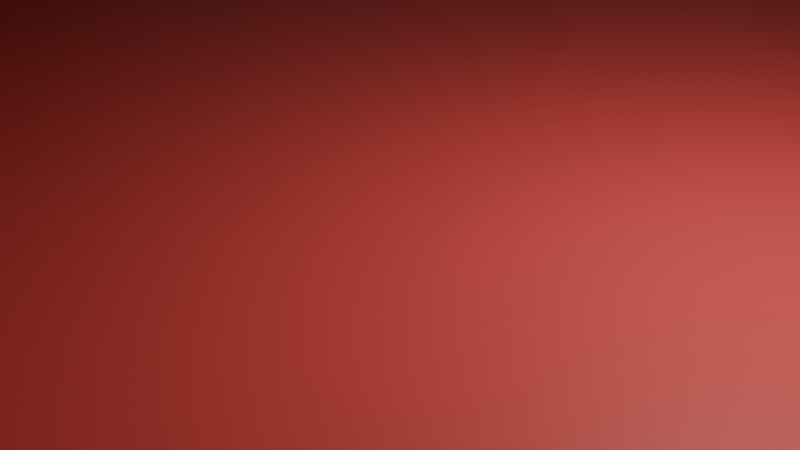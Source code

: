 # Source: House.blend  (saved by Blender 4.4.30; exported with 4.5.12 LTS)
import bpy
from mathutils import Matrix  # noqa: F401  (used for matrix-valued properties, if any)

bpy.ops.wm.read_factory_settings(use_empty=True)
scene = bpy.context.scene
scene.name = 'Scene'

# ---- collections
col_collection = bpy.data.collections.new('Collection'); scene.collection.children.link(col_collection)

# ---- materials (node trees are filled in below, after node groups)
mat_material_006 = bpy.data.materials.new('Material.006')
mat_material_007 = bpy.data.materials.new('Material.007')
mat_material_008 = bpy.data.materials.new('Material.008')
mat_material_002 = bpy.data.materials.new('Material.002')
mat_material_003 = bpy.data.materials.new('Material.003')
mat_material_001 = bpy.data.materials.new('Material.001')
mat_material_004 = bpy.data.materials.new('Material.004')

# ---- material node trees
mat_material_006.use_nodes = True; mat_material_006.node_tree.nodes.clear()
_N = mat_material_006.node_tree.nodes; _L = mat_material_006.node_tree.links
n0 = _N.new('ShaderNodeBsdfPrincipled'); n0.name = 'Principled BSDF'; n0.location = (10, 300)
n0.inputs[0].default_value = (0.8002, 0.08742, 0.08043, 1.0)
n1 = _N.new('ShaderNodeOutputMaterial'); n1.name = 'Material Output'; n1.location = (300, 300)
_L.new(n0.outputs[0], n1.inputs[0])
n1.is_active_output = True
mat_material_007.use_nodes = True; mat_material_007.node_tree.nodes.clear()
_N = mat_material_007.node_tree.nodes; _L = mat_material_007.node_tree.links
n0 = _N.new('ShaderNodeBsdfPrincipled'); n0.name = 'Principled BSDF'; n0.location = (10, 300)
n0.inputs[0].default_value = (0.09556, 0.09556, 0.09556, 1.0)
n1 = _N.new('ShaderNodeOutputMaterial'); n1.name = 'Material Output'; n1.location = (300, 300)
_L.new(n0.outputs[0], n1.inputs[0])
n1.is_active_output = True
mat_material_008.use_nodes = True; mat_material_008.node_tree.nodes.clear()
_N = mat_material_008.node_tree.nodes; _L = mat_material_008.node_tree.links
n0 = _N.new('ShaderNodeBsdfPrincipled'); n0.name = 'Principled BSDF'; n0.location = (10, 300)
n0.inputs[0].default_value = (0.2849, 0.05246, 0.03279, 1.0)
n1 = _N.new('ShaderNodeOutputMaterial'); n1.name = 'Material Output'; n1.location = (300, 300)
_L.new(n0.outputs[0], n1.inputs[0])
n1.is_active_output = True
mat_material_002.use_nodes = True; mat_material_002.node_tree.nodes.clear()
_N = mat_material_002.node_tree.nodes; _L = mat_material_002.node_tree.links
n0 = _N.new('ShaderNodeBsdfPrincipled'); n0.name = 'Principled BSDF'; n0.location = (10, 300)
n0.inputs[0].default_value = (0.08222, 0.03071, 0.02591, 1.0)
n1 = _N.new('ShaderNodeOutputMaterial'); n1.name = 'Material Output'; n1.location = (300, 300)
_L.new(n0.outputs[0], n1.inputs[0])
n1.is_active_output = True
mat_material_003.use_nodes = True; mat_material_003.node_tree.nodes.clear()
_N = mat_material_003.node_tree.nodes; _L = mat_material_003.node_tree.links
n0 = _N.new('ShaderNodeBsdfPrincipled'); n0.name = 'Principled BSDF'; n0.location = (10, 300)
n0.inputs[0].default_value = (0.01863, 0.3264, 0.8006, 1.0)
n1 = _N.new('ShaderNodeOutputMaterial'); n1.name = 'Material Output'; n1.location = (300, 300)
_L.new(n0.outputs[0], n1.inputs[0])
n1.is_active_output = True
mat_material_001.use_nodes = True; mat_material_001.node_tree.nodes.clear()
_N = mat_material_001.node_tree.nodes; _L = mat_material_001.node_tree.links
n0 = _N.new('ShaderNodeBsdfPrincipled'); n0.name = 'Principled BSDF'; n0.location = (10, 300)
n0.inputs[0].default_value = (0.1157, 0.03991, 0.03534, 1.0)
n1 = _N.new('ShaderNodeOutputMaterial'); n1.name = 'Material Output'; n1.location = (300, 300)
_L.new(n0.outputs[0], n1.inputs[0])
n1.is_active_output = True
mat_material_004.use_nodes = True; mat_material_004.node_tree.nodes.clear()
_N = mat_material_004.node_tree.nodes; _L = mat_material_004.node_tree.links
n0 = _N.new('ShaderNodeBsdfPrincipled'); n0.name = 'Principled BSDF'; n0.location = (10, 300)
n0.inputs[0].default_value = (0.2556, 0.2556, 0.2556, 1.0)
n1 = _N.new('ShaderNodeOutputMaterial'); n1.name = 'Material Output'; n1.location = (300, 300)
_L.new(n0.outputs[0], n1.inputs[0])
n1.is_active_output = True

# ---- world
world_world = bpy.data.worlds.new('World'); scene.world = world_world
world_world.use_nodes = True; world_world.node_tree.nodes.clear()
_N = world_world.node_tree.nodes; _L = world_world.node_tree.links
n0 = _N.new('ShaderNodeOutputWorld'); n0.name = 'World Output'; n0.location = (300, 300)
n1 = _N.new('ShaderNodeBackground'); n1.name = 'Background'; n1.location = (10, 300)
n1.inputs[0].default_value = (0.05088, 0.05088, 0.05088, 1.0)
_L.new(n1.outputs[0], n0.inputs[0])
n0.is_active_output = True
world_world.color = (0.05088, 0.05088, 0.05088)
world_world.sun_shadow_jitter_overblur = 0.0

# ---- cameras
cam_camera = bpy.data.cameras.new('Camera')
cam_camera.clip_end = 100.0
cam_camera.ortho_scale = 7.314

# ---- lights
light_light = bpy.data.lights.new('Light', 'POINT')
light_light.energy = 1000.0
light_light.shadow_soft_size = 0.1

# ---- meshes
me_cube_002 = bpy.data.meshes.new('Cube.002')
me_cube_002.from_pydata([(1.0, 1.0, 1.0), (1.0, 1.048, -1.0), (0.6235, 0.2088, 0.9842), (1.0, -1.0, 1.0), (0.6235, 0.2088, -0.24), (0.07975, 0.1711, 0.377), (1.0, -1.107, -1.0), (0.07975, 0.1711, -0.4809), (-1.0, 1.0, 1.0), (0.2486, 0.2088, 0.9842), (-1.0, 1.048, -2.797), (0.2486, 0.2088, -0.24), (-1.0, -1.0, 1.0), (-0.798, 0.1711, 0.377), (-1.0, -1.107, -2.797), (-0.798, 0.1711, -0.4809), (1.0, 1.0, -0.6284), (-1.0, -1.0, -0.6284), (1.0, -1.0, -0.6284), (-1.0, 1.0, -0.6284), (-2.381, 1.048, -1.0), (-2.381, -1.107, -1.0), (-2.381, 1.0, -0.6284), (-2.381, -1.0, -0.6284), (-2.219, 1.0, -0.6284), (-2.219, -1.0, -0.6284), (-2.381, -1.0, 1.002), (-2.381, 1.0, 1.002), (-2.219, -1.0, 1.002), (-2.219, 1.0, 1.002), (0.07975, 1.0, 0.377), (-0.798, 1.0, 0.377), (-0.798, 1.0, -0.4809), (0.07975, 1.0, -0.4809), (0.2486, 1.0, 0.4913), (0.6235, 1.0, 0.9842), (0.2486, 1.0, 0.9842), (0.2486, 1.0, -0.24), (0.6235, 1.0, -0.24), (-2.381, 1.048, -0.8508), (-1.0, 1.0, -2.603), (1.0, 1.048, -0.8417), (-2.381, -1.107, -0.8508), (1.0, -1.107, -0.8353), (1.0, 1.368, -1.0), (-1.0, 1.368, -2.797), (-2.381, 1.368, -1.0), (-2.381, 1.368, -0.8508), (-1.0, 1.368, -2.603), (1.0, 1.368, -0.8417), (1.0, -1.252, -1.0), (-1.0, -1.252, -2.797), (-2.381, -1.252, -1.0), (-2.381, -1.252, -0.8508), (1.233, 1.048, -0.8023), (1.233, -1.107, -0.8023), (1.233, 1.048, -0.6439), (1.233, -1.107, -0.6376), (1.233, 1.368, -0.8023), (1.233, 1.368, -0.6439), (1.233, -1.252, -0.8023), (1.233, -1.252, -0.6376), (-2.381, 1.048, -1.0), (-2.381, -1.107, -1.0), (-2.381, 1.048, -0.8508), (-2.381, 1.368, -1.0), (-2.381, -1.107, -0.8508), (-2.381, -1.252, -1.0), (-2.381, 1.368, -0.8508), (-2.381, -1.252, -0.8508), (-2.639, 1.041, -0.6574), (-2.639, -1.114, -0.6574), (-2.639, 1.041, -0.5082), (-2.639, 1.361, -0.6574), (-2.639, -1.114, -0.5082), (-2.639, -1.259, -0.6574), (-2.639, 1.361, -0.5082), (-2.639, -1.259, -0.5082)], [], [(0, 8, 12, 3), (17, 12, 8, 19), (10, 1, 6, 14), (16, 0, 3, 18), (34, 30, 31, 8, 0, 16, 19, 32, 33, 37, 38, 35, 36), (30, 34, 37, 33), (19, 8, 31, 32), (41, 43, 57, 56), (47, 46, 65, 68), (10, 14, 21, 20), (17, 19, 24, 25), (24, 19, 40, 39, 22), (28, 29, 27, 26), (24, 22, 27, 29), (22, 23, 26, 27), (25, 24, 29, 28), (33, 7, 5, 30), (31, 13, 15, 32), (5, 13, 31, 30), (32, 15, 7, 33), (4, 2, 35, 38), (36, 9, 11, 37, 34), (2, 9, 36, 35), (37, 11, 4, 38), (10, 20, 46, 45), (41, 40, 19, 16), (39, 42, 23, 22), (45, 48, 49, 44), (21, 52, 67, 63), (43, 41, 16, 18), (47, 48, 45, 46), (1, 10, 45, 44), (40, 41, 49, 48), (39, 40, 48, 47), (53, 42, 66, 69), (14, 6, 50, 51), (21, 14, 51, 52), (44, 49, 59, 58), (56, 54, 58, 59), (54, 56, 57, 55), (55, 57, 61, 60), (6, 1, 54, 55), (1, 44, 58, 54), (50, 6, 55, 60), (49, 41, 56, 59), (66, 64, 72, 74), (68, 65, 73, 76), (39, 47, 68, 64), (46, 20, 62, 65), (42, 39, 64, 66), (52, 53, 69, 67), (20, 21, 63, 62), (71, 74, 72, 70), (74, 71, 75, 77), (70, 72, 76, 73), (65, 62, 70, 73), (62, 63, 71, 70), (64, 68, 76, 72), (63, 67, 75, 71)])
me_cube_002.polygons.foreach_set('material_index', [0, 0, 1, 0, 0, 0, 0, 0, 0, 1, 0, 0, 0, 0, 0, 0, 0, 0, 0, 0, 0, 0, 0, 0, 2, 0, 0, 2, 0, 0, 2, 2, 0, 0, 0, 2, 2, 2, 2, 2, 2, 2, 2, 2, 0, 0, 2, 0, 0, 0, 0, 0, 2, 2, 2, 2, 2, 0, 2])
_uv = me_cube_002.uv_layers.new(name='UVMap')
_uv.uv.foreach_set('vector', [0.625, 0.5, 0.875, 0.5, 0.875, 0.75, 0.625, 0.75, 0.4214, 0.0, 0.625, 0.0, 0.625, 0.25, 0.4214, 0.25, 0.125, 0.5, 0.375, 0.5, 0.375, 0.75, 0.125, 0.75, 0.4214, 0.5, 0.625, 0.5, 0.625, 0.75, 0.4214, 0.75, 0.5614, 0.4061, 0.5471, 0.385, 0.5471, 0.2753, 0.625, 0.25, 0.625, 0.5, 0.4214, 0.5, 0.4214, 0.25, 0.4399, 0.2753, 0.4399, 0.385, 0.47, 0.4061, 0.47, 0.4529, 0.623, 0.4529, 0.623, 0.4061, 0.5471, 0.385, 0.5614, 0.4061, 0.47, 0.4061, 0.4399, 0.385, 0.4214, 0.25, 0.625, 0.25, 0.5471, 0.2753, 0.4399, 0.2753, 0.3948, 0.5, 0.3956, 0.75, 0.3956, 0.75, 0.3948, 0.5, 0.3936, 0.25, 0.375, 0.25, 0.375, 0.25, 0.3936, 0.25, 0.125, 0.5, 0.125, 0.75, 0.125, 0.75, 0.125, 0.5, 0.4214, 0.0, 0.4214, 0.25, 0.4214, 0.25, 0.4214, 0.0, 0.4214, 0.25, 0.4214, 0.25, 0.3792, 0.25, 0.3936, 0.25, 0.4214, 0.25, 0.4214, 0.0, 0.4214, 0.25, 0.4214, 0.25, 0.4214, 0.0, 0.4214, 0.25, 0.4214, 0.25, 0.4214, 0.25, 0.4214, 0.25, 0.4214, 0.25, 0.4214, 0.0, 0.4214, 0.0, 0.4214, 0.25, 0.4214, 0.0, 0.4214, 0.25, 0.4214, 0.25, 0.4214, 0.0, 0.625, 0.01268, 0.625, 0.25, 0.375, 0.25, 0.375, 0.01268, 0.375, 0.7373, 0.375, 0.5, 0.625, 0.5, 0.625, 0.7373, 0.125, 0.5, 0.375, 0.5, 0.375, 0.7373, 0.125, 0.7373, 0.625, 0.7373, 0.625, 0.5, 0.875, 0.5, 0.875, 0.7373, 0.625, 0.25, 0.375, 0.25, 0.375, 0.02348, 0.625, 0.02348, 0.375, 0.7265, 0.375, 0.5, 0.625, 0.5, 0.625, 0.7265, 0.4756, 0.7265, 0.125, 0.5, 0.375, 0.5, 0.375, 0.7265, 0.125, 0.7265, 0.625, 0.7265, 0.625, 0.5, 0.875, 0.5, 0.875, 0.7265, 0.125, 0.5, 0.125, 0.5, 0.125, 0.5, 0.125, 0.5, 0.3948, 0.5, 0.3792, 0.25, 0.4214, 0.25, 0.4214, 0.5, 0.3936, 0.25, 0.3936, 0.0, 0.4214, 0.0, 0.4214, 0.25, 0.375, 0.25, 0.3792, 0.25, 0.3948, 0.5, 0.375, 0.5, 0.125, 0.75, 0.125, 0.75, 0.125, 0.75, 0.125, 0.75, 0.3956, 0.75, 0.3948, 0.5, 0.4214, 0.5, 0.4214, 0.75, 0.3936, 0.25, 0.3792, 0.25, 0.375, 0.25, 0.375, 0.25, 0.375, 0.5, 0.125, 0.5, 0.125, 0.5, 0.375, 0.5, 0.3792, 0.25, 0.3948, 0.5, 0.3948, 0.5, 0.3792, 0.25, 0.3936, 0.25, 0.3792, 0.25, 0.3792, 0.25, 0.3936, 0.25, 0.3936, 1.0, 0.3936, 1.0, 0.3936, 1.0, 0.3936, 1.0, 0.125, 0.75, 0.375, 0.75, 0.375, 0.75, 0.125, 0.75, 0.125, 0.75, 0.125, 0.75, 0.125, 0.75, 0.125, 0.75, 0.375, 0.5, 0.3948, 0.5, 0.3948, 0.5, 0.375, 0.5, 0.3948, 0.5, 0.375, 0.5, 0.375, 0.5, 0.3948, 0.5, 0.375, 0.5, 0.3948, 0.5, 0.3956, 0.75, 0.375, 0.75, 0.375, 0.75, 0.3956, 0.75, 0.3956, 0.75, 0.375, 0.75, 0.375, 0.75, 0.375, 0.5, 0.375, 0.5, 0.375, 0.75, 0.375, 0.5, 0.375, 0.5, 0.375, 0.5, 0.375, 0.5, 0.375, 0.75, 0.375, 0.75, 0.375, 0.75, 0.375, 0.75, 0.3948, 0.5, 0.3948, 0.5, 0.3948, 0.5, 0.3948, 0.5, 0.3936, 0.0, 0.3936, 0.25, 0.3936, 0.25, 0.3936, 0.0, 0.3936, 0.25, 0.375, 0.25, 0.375, 0.25, 0.3936, 0.25, 0.3936, 0.25, 0.3936, 0.25, 0.3936, 0.25, 0.3936, 0.25, 0.125, 0.5, 0.125, 0.5, 0.125, 0.5, 0.125, 0.5, 0.3936, 0.0, 0.3936, 0.25, 0.3936, 0.25, 0.3936, 0.0, 0.375, 1.0, 0.3936, 1.0, 0.3936, 1.0, 0.375, 1.0, 0.125, 0.5, 0.125, 0.75, 0.125, 0.75, 0.125, 0.5, 0.375, 0.0, 0.3936, 0.0, 0.3936, 0.25, 0.375, 0.25, 0.3936, 0.0, 0.375, 0.0, 0.375, 0.0, 0.3936, 0.0, 0.375, 0.25, 0.3936, 0.25, 0.3936, 0.25, 0.375, 0.25, 0.125, 0.5, 0.125, 0.5, 0.125, 0.5, 0.125, 0.5, 0.125, 0.5, 0.125, 0.75, 0.125, 0.75, 0.125, 0.5, 0.3936, 0.25, 0.3936, 0.25, 0.3936, 0.25, 0.3936, 0.25, 0.125, 0.75, 0.125, 0.75, 0.125, 0.75, 0.125, 0.75])
me_cube_002.materials.append(mat_material_006)
me_cube_002.materials.append(mat_material_007)
me_cube_002.materials.append(mat_material_008)
me_cube_002.use_mirror_vertex_groups = False
me_cube_002.update()
me_cube_003 = bpy.data.meshes.new('Cube.003')
me_cube_003.from_pydata([(-1.0, -1.0, -1.0), (-1.0, -1.0, 1.0), (-1.0, 1.0, -1.0), (1.0, -1.0, -1.0), (1.0, -1.0, 1.0), (1.0, 1.0, -1.0)], [], [(3, 4, 1, 0), (2, 5, 3, 0)])
_uv = me_cube_003.uv_layers.new(name='UVMap')
_uv.uv.foreach_set('vector', [0.375, 0.75, 0.625, 0.75, 0.625, 1.0, 0.375, 1.0, 0.125, 0.5, 0.375, 0.5, 0.375, 0.75, 0.125, 0.75])
me_cube_003.materials.append(mat_material_002)
me_cube_003.update()
me_cube_004 = bpy.data.meshes.new('Cube.004')
me_cube_004.from_pydata([(-1.0, -1.0, -1.0), (-1.0, -1.0, 1.0), (1.0, -1.0, -1.0), (1.0, -1.0, 1.0)], [], [(2, 3, 1, 0)])
_uv = me_cube_004.uv_layers.new(name='UVMap')
_uv.uv.foreach_set('vector', [0.375, 0.75, 0.625, 0.75, 0.625, 1.0, 0.375, 1.0])
me_cube_004.materials.append(mat_material_003)
me_cube_004.update()
me_cube_005 = bpy.data.meshes.new('Cube.005')
me_cube_005.from_pydata([(-1.0, -1.0, -1.0), (-1.0, -1.0, 1.0), (1.0, -1.0, -1.0), (1.0, -1.0, 1.0)], [], [(2, 3, 1, 0)])
_uv = me_cube_005.uv_layers.new(name='UVMap')
_uv.uv.foreach_set('vector', [0.375, 0.75, 0.625, 0.75, 0.625, 1.0, 0.375, 1.0])
me_cube_005.materials.append(mat_material_002)
me_cube_005.update()
me_cube_006 = bpy.data.meshes.new('Cube.006')
me_cube_006.from_pydata([(-1.0, -1.0, -1.0), (-1.0, -1.0, 1.0), (-1.0, 1.0, -1.0), (-1.0, 1.0, 1.0), (1.0, -1.0, -1.0), (1.0, -1.0, 1.0), (1.0, 1.0, -1.0), (1.0, 1.0, 1.0), (-3.2, -1.0, -1.0), (-3.2, -1.0, 1.0), (-3.2, 1.0, -1.0), (-3.2, 1.0, 1.0), (-1.2, -1.0, -1.0), (-1.2, -1.0, 1.0), (-1.2, 1.0, -1.0), (-1.2, 1.0, 1.0), (-5.4, -1.0, -1.0), (-5.4, -1.0, 1.0), (-5.4, 1.0, -1.0), (-5.4, 1.0, 1.0), (-3.4, -1.0, -1.0), (-3.4, -1.0, 1.0), (-3.4, 1.0, -1.0), (-3.4, 1.0, 1.0), (-7.6, -1.0, -1.0), (-7.6, -1.0, 1.0), (-7.6, 1.0, -1.0), (-7.6, 1.0, 1.0), (-5.6, -1.0, -1.0), (-5.6, -1.0, 1.0), (-5.6, 1.0, -1.0), (-5.6, 1.0, 1.0), (-9.8, -1.0, -1.0), (-9.8, -1.0, 1.0), (-9.8, 1.0, -1.0), (-9.8, 1.0, 1.0), (-7.8, -1.0, -1.0), (-7.8, -1.0, 1.0), (-7.8, 1.0, -1.0), (-7.8, 1.0, 1.0), (-12.0, -1.0, -1.0), (-12.0, -1.0, 1.0), (-12.0, 1.0, -1.0), (-12.0, 1.0, 1.0), (-10.0, -1.0, -1.0), (-10.0, -1.0, 1.0), (-10.0, 1.0, -1.0), (-10.0, 1.0, 1.0), (-14.2, -1.0, -1.0), (-14.2, -1.0, 1.0), (-14.2, 1.0, -1.0), (-14.2, 1.0, 1.0), (-12.2, -1.0, -1.0), (-12.2, -1.0, 1.0), (-12.2, 1.0, -1.0), (-12.2, 1.0, 1.0), (-16.4, -1.0, -1.0), (-16.4, -1.0, 1.0), (-16.4, 1.0, -1.0), (-16.4, 1.0, 1.0), (-14.4, -1.0, -1.0), (-14.4, -1.0, 1.0), (-14.4, 1.0, -1.0), (-14.4, 1.0, 1.0)], [], [(0, 1, 3, 2), (6, 7, 5, 4), (4, 5, 1, 0), (7, 3, 1, 5), (8, 9, 11, 10), (14, 15, 13, 12), (12, 13, 9, 8), (15, 11, 9, 13), (16, 17, 19, 18), (22, 23, 21, 20), (20, 21, 17, 16), (23, 19, 17, 21), (24, 25, 27, 26), (30, 31, 29, 28), (28, 29, 25, 24), (31, 27, 25, 29), (32, 33, 35, 34), (38, 39, 37, 36), (36, 37, 33, 32), (39, 35, 33, 37), (40, 41, 43, 42), (46, 47, 45, 44), (44, 45, 41, 40), (47, 43, 41, 45), (48, 49, 51, 50), (54, 55, 53, 52), (52, 53, 49, 48), (55, 51, 49, 53), (56, 57, 59, 58), (62, 63, 61, 60), (60, 61, 57, 56), (63, 59, 57, 61)])
_uv = me_cube_006.uv_layers.new(name='UVMap')
_uv.uv.foreach_set('vector', [0.375, 0.0, 0.625, 0.0, 0.625, 0.25, 0.375, 0.25, 0.375, 0.5, 0.625, 0.5, 0.625, 0.75, 0.375, 0.75, 0.375, 0.75, 0.625, 0.75, 0.625, 1.0, 0.375, 1.0, 0.625, 0.5, 0.875, 0.5, 0.875, 0.75, 0.625, 0.75, 0.375, 0.0, 0.625, 0.0, 0.625, 0.25, 0.375, 0.25, 0.375, 0.5, 0.625, 0.5, 0.625, 0.75, 0.375, 0.75, 0.375, 0.75, 0.625, 0.75, 0.625, 1.0, 0.375, 1.0, 0.625, 0.5, 0.875, 0.5, 0.875, 0.75, 0.625, 0.75, 0.375, 0.0, 0.625, 0.0, 0.625, 0.25, 0.375, 0.25, 0.375, 0.5, 0.625, 0.5, 0.625, 0.75, 0.375, 0.75, 0.375, 0.75, 0.625, 0.75, 0.625, 1.0, 0.375, 1.0, 0.625, 0.5, 0.875, 0.5, 0.875, 0.75, 0.625, 0.75, 0.375, 0.0, 0.625, 0.0, 0.625, 0.25, 0.375, 0.25, 0.375, 0.5, 0.625, 0.5, 0.625, 0.75, 0.375, 0.75, 0.375, 0.75, 0.625, 0.75, 0.625, 1.0, 0.375, 1.0, 0.625, 0.5, 0.875, 0.5, 0.875, 0.75, 0.625, 0.75, 0.375, 0.0, 0.625, 0.0, 0.625, 0.25, 0.375, 0.25, 0.375, 0.5, 0.625, 0.5, 0.625, 0.75, 0.375, 0.75, 0.375, 0.75, 0.625, 0.75, 0.625, 1.0, 0.375, 1.0, 0.625, 0.5, 0.875, 0.5, 0.875, 0.75, 0.625, 0.75, 0.375, 0.0, 0.625, 0.0, 0.625, 0.25, 0.375, 0.25, 0.375, 0.5, 0.625, 0.5, 0.625, 0.75, 0.375, 0.75, 0.375, 0.75, 0.625, 0.75, 0.625, 1.0, 0.375, 1.0, 0.625, 0.5, 0.875, 0.5, 0.875, 0.75, 0.625, 0.75, 0.375, 0.0, 0.625, 0.0, 0.625, 0.25, 0.375, 0.25, 0.375, 0.5, 0.625, 0.5, 0.625, 0.75, 0.375, 0.75, 0.375, 0.75, 0.625, 0.75, 0.625, 1.0, 0.375, 1.0, 0.625, 0.5, 0.875, 0.5, 0.875, 0.75, 0.625, 0.75, 0.375, 0.0, 0.625, 0.0, 0.625, 0.25, 0.375, 0.25, 0.375, 0.5, 0.625, 0.5, 0.625, 0.75, 0.375, 0.75, 0.375, 0.75, 0.625, 0.75, 0.625, 1.0, 0.375, 1.0, 0.625, 0.5, 0.875, 0.5, 0.875, 0.75, 0.625, 0.75])
me_cube_006.materials.append(mat_material_001)
me_cube_006.update()
me_cube_007 = bpy.data.meshes.new('Cube.007')
me_cube_007.from_pydata([(-0.8669, -0.8669, -1.0), (-0.8669, -1.0, -0.8669), (-1.0, -0.8669, -0.8669), (-0.8669, -1.0, 0.8669), (-0.8669, -0.8669, 1.0), (-1.0, -0.8669, 0.8669), (-0.8669, 0.8669, -1.0), (-1.0, 0.8669, -0.8669), (-0.8669, 1.0, -0.8669), (-0.8669, 0.8669, 1.0), (-1.0, 0.8669, 0.8669), (0.8669, -0.8669, -1.0), (1.0, -0.8669, -0.8669), (0.8669, -1.0, -0.8669), (0.8669, -0.8669, 1.0), (0.8669, -1.0, 0.8669), (1.0, -0.8669, 0.8669), (0.8669, 0.8669, -1.0), (0.8669, 1.0, -0.8669), (1.0, 0.8669, -0.8669), (0.8669, 0.8669, 1.0), (1.0, 0.8669, 0.8669)], [], [(13, 15, 3, 1), (19, 21, 16, 12), (20, 9, 4, 14), (2, 5, 10, 7), (0, 1, 2), (3, 4, 5), (6, 7, 8), (11, 12, 13), (14, 15, 16), (17, 18, 19), (6, 0, 2, 7), (1, 3, 5, 2), (4, 9, 10, 5), (17, 6, 8, 18), (11, 17, 19, 12), (20, 14, 16, 21), (15, 13, 12, 16), (0, 11, 13, 1), (14, 4, 3, 15), (6, 17, 11, 0)])
_uv = me_cube_007.uv_layers.new(name='UVMap')
_uv.uv.foreach_set('vector', [0.3916, 0.7666, 0.6084, 0.7666, 0.6084, 0.9834, 0.3916, 0.9834, 0.3916, 0.5166, 0.6084, 0.5166, 0.6084, 0.7334, 0.3916, 0.7334, 0.6416, 0.5166, 0.8584, 0.5166, 0.8584, 0.7334, 0.6416, 0.7334, 0.3916, 0.01664, 0.6084, 0.01664, 0.6084, 0.2334, 0.3916, 0.2334, 0.1416, 0.7334, 0.1416, 0.75, 0.125, 0.7334, 0.6084, 0.0, 0.625, 0.01664, 0.6084, 0.01664, 0.1416, 0.5166, 0.125, 0.5166, 0.1416, 0.5, 0.3584, 0.7334, 0.375, 0.7334, 0.3584, 0.75, 0.625, 0.7666, 0.6084, 0.7666, 0.6084, 0.75, 0.3584, 0.5166, 0.3584, 0.5, 0.375, 0.5166, 0.1416, 0.5166, 0.1416, 0.7334, 0.125, 0.7334, 0.125, 0.5166, 0.3916, 0.0, 0.6084, 0.0, 0.6084, 0.01664, 0.3916, 0.01664, 0.625, 0.01664, 0.625, 0.2334, 0.6084, 0.2334, 0.6084, 0.01664, 0.3584, 0.5166, 0.1416, 0.5166, 0.1416, 0.5, 0.3584, 0.5, 0.3584, 0.7334, 0.3584, 0.5166, 0.3916, 0.5166, 0.3916, 0.7334, 0.6416, 0.5166, 0.6416, 0.7334, 0.6084, 0.7334, 0.6084, 0.5166, 0.6084, 0.7666, 0.3916, 0.7666, 0.3916, 0.7334, 0.6084, 0.7334, 0.1416, 0.7334, 0.3584, 0.7334, 0.3584, 0.75, 0.1416, 0.75, 0.625, 0.7666, 0.625, 0.9834, 0.6084, 0.9834, 0.6084, 0.7666, 0.1416, 0.5166, 0.3584, 0.5166, 0.3584, 0.7334, 0.1416, 0.7334])
me_cube_007.materials.append(mat_material_004)
me_cube_007.update()
me_cube_012 = bpy.data.meshes.new('Cube.012')
me_cube_012.from_pydata([(-1.0, -1.0, -1.0), (-1.0, -1.0, 1.0), (-1.0, 1.0, -1.0), (-1.0, 1.0, 1.0), (1.0, -1.0, -1.0), (1.0, -1.0, 1.0), (1.0, 1.0, -1.0), (1.0, 1.0, 1.0)], [], [(0, 1, 3, 2), (6, 7, 5, 4), (4, 5, 1, 0), (2, 6, 4, 0), (7, 3, 1, 5)])
_uv = me_cube_012.uv_layers.new(name='UVMap')
_uv.uv.foreach_set('vector', [0.375, 0.0, 0.625, 0.0, 0.625, 0.25, 0.375, 0.25, 0.375, 0.5, 0.625, 0.5, 0.625, 0.75, 0.375, 0.75, 0.375, 0.75, 0.625, 0.75, 0.625, 1.0, 0.375, 1.0, 0.125, 0.5, 0.375, 0.5, 0.375, 0.75, 0.125, 0.75, 0.625, 0.5, 0.875, 0.5, 0.875, 0.75, 0.625, 0.75])
me_cube_012.update()
me_cube_013 = bpy.data.meshes.new('Cube.013')
me_cube_013.from_pydata([(-1.0, -1.0, -1.0), (-1.0, -1.0, 1.0), (-1.0, 1.0, -1.0), (-1.0, 1.0, 1.0), (1.0, -1.0, -1.0), (1.0, -1.0, 1.0), (1.0, 1.0, -1.0), (1.0, 1.0, 1.0)], [], [(0, 1, 3, 2), (6, 7, 5, 4), (4, 5, 1, 0), (2, 6, 4, 0), (7, 3, 1, 5)])
_uv = me_cube_013.uv_layers.new(name='UVMap')
_uv.uv.foreach_set('vector', [0.375, 0.0, 0.625, 0.0, 0.625, 0.25, 0.375, 0.25, 0.375, 0.5, 0.625, 0.5, 0.625, 0.75, 0.375, 0.75, 0.375, 0.75, 0.625, 0.75, 0.625, 1.0, 0.375, 1.0, 0.125, 0.5, 0.375, 0.5, 0.375, 0.75, 0.125, 0.75, 0.625, 0.5, 0.875, 0.5, 0.875, 0.75, 0.625, 0.75])
me_cube_013.update()
me_cube_014 = bpy.data.meshes.new('Cube.014')
me_cube_014.from_pydata([(-0.8669, -0.8669, -1.0), (-0.8669, -1.0, -0.8669), (-1.0, -0.8669, -0.8669), (-0.8669, -1.0, 0.8669), (-0.8669, -0.8669, 1.0), (-1.0, -0.8669, 0.8669), (-0.8669, 0.8669, -1.0), (-1.0, 0.8669, -0.8669), (-0.8669, 1.0, -0.8669), (-0.8669, 0.8669, 1.0), (-1.0, 0.8669, 0.8669), (0.8669, -0.8669, -1.0), (1.0, -0.8669, -0.8669), (0.8669, -1.0, -0.8669), (0.8669, -0.8669, 1.0), (0.8669, -1.0, 0.8669), (1.0, -0.8669, 0.8669), (0.8669, 0.8669, -1.0), (0.8669, 1.0, -0.8669), (1.0, 0.8669, -0.8669), (0.8669, 0.8669, 1.0), (1.0, 0.8669, 0.8669)], [], [(13, 15, 3, 1), (19, 21, 16, 12), (20, 9, 4, 14), (2, 5, 10, 7), (0, 1, 2), (3, 4, 5), (6, 7, 8), (11, 12, 13), (14, 15, 16), (17, 18, 19), (6, 0, 2, 7), (1, 3, 5, 2), (4, 9, 10, 5), (17, 6, 8, 18), (11, 17, 19, 12), (20, 14, 16, 21), (15, 13, 12, 16), (0, 11, 13, 1), (14, 4, 3, 15), (6, 17, 11, 0)])
_uv = me_cube_014.uv_layers.new(name='UVMap')
_uv.uv.foreach_set('vector', [0.3916, 0.7666, 0.6084, 0.7666, 0.6084, 0.9834, 0.3916, 0.9834, 0.3916, 0.5166, 0.6084, 0.5166, 0.6084, 0.7334, 0.3916, 0.7334, 0.6416, 0.5166, 0.8584, 0.5166, 0.8584, 0.7334, 0.6416, 0.7334, 0.3916, 0.01664, 0.6084, 0.01664, 0.6084, 0.2334, 0.3916, 0.2334, 0.1416, 0.7334, 0.1416, 0.75, 0.125, 0.7334, 0.6084, 0.0, 0.625, 0.01664, 0.6084, 0.01664, 0.1416, 0.5166, 0.125, 0.5166, 0.1416, 0.5, 0.3584, 0.7334, 0.375, 0.7334, 0.3584, 0.75, 0.625, 0.7666, 0.6084, 0.7666, 0.6084, 0.75, 0.3584, 0.5166, 0.3584, 0.5, 0.375, 0.5166, 0.1416, 0.5166, 0.1416, 0.7334, 0.125, 0.7334, 0.125, 0.5166, 0.3916, 0.0, 0.6084, 0.0, 0.6084, 0.01664, 0.3916, 0.01664, 0.625, 0.01664, 0.625, 0.2334, 0.6084, 0.2334, 0.6084, 0.01664, 0.3584, 0.5166, 0.1416, 0.5166, 0.1416, 0.5, 0.3584, 0.5, 0.3584, 0.7334, 0.3584, 0.5166, 0.3916, 0.5166, 0.3916, 0.7334, 0.6416, 0.5166, 0.6416, 0.7334, 0.6084, 0.7334, 0.6084, 0.5166, 0.6084, 0.7666, 0.3916, 0.7666, 0.3916, 0.7334, 0.6084, 0.7334, 0.1416, 0.7334, 0.3584, 0.7334, 0.3584, 0.75, 0.1416, 0.75, 0.625, 0.7666, 0.625, 0.9834, 0.6084, 0.9834, 0.6084, 0.7666, 0.1416, 0.5166, 0.3584, 0.5166, 0.3584, 0.7334, 0.1416, 0.7334])
me_cube_014.materials.append(mat_material_004)
me_cube_014.update()

# ---- objects
ob_light = bpy.data.objects.new('Light', light_light)
ob_camera = bpy.data.objects.new('Camera', cam_camera)
ob_cube_001 = bpy.data.objects.new('Cube.001', me_cube_002)
ob_cube_002 = bpy.data.objects.new('Cube.002', me_cube_003)
ob_cube_003 = bpy.data.objects.new('Cube.003', me_cube_004)
ob_cube_004 = bpy.data.objects.new('Cube.004', me_cube_005)
ob_cube_005 = bpy.data.objects.new('Cube.005', me_cube_006)
ob_cube_006 = bpy.data.objects.new('Cube.006', me_cube_007)
ob_cube_007 = bpy.data.objects.new('Cube.007', me_cube_012)
ob_cube_008 = bpy.data.objects.new('Cube.008', me_cube_013)
ob_cube_009 = bpy.data.objects.new('Cube.009', me_cube_014)

# ---- transforms, parenting, visibility, modifiers, constraints
ob_light.location = (4.076, 1.005, 5.904)
ob_light.rotation_euler = (0.6503, 0.05522, 1.866)
ob_light.lock_rotations_4d = False
ob_light.empty_display_type = 'ARROWS'
ob_light.color = (0.0, 0.0, 0.0, 0.0)
ob_light.lineart.crease_threshold = 0.0
ob_camera.location = (7.359, -6.926, 4.958)
ob_camera.rotation_euler = (1.109, 0.0, 0.8149)
ob_camera.lock_rotations_4d = False
ob_camera.empty_display_type = 'ARROWS'
ob_camera.color = (0.0, 0.0, 0.0, 0.0)
ob_camera.display_type = 'WIRE'
ob_camera.lineart.crease_threshold = 0.0
ob_cube_001.location = (-23.61, 0.0, 20.93)
ob_cube_001.scale = (-37.54, -28.68, -20.46)
ob_cube_001.lock_rotations_4d = False
ob_cube_001.empty_display_type = 'ARROWS'
ob_cube_001.lineart.crease_threshold = 0.0
ob_cube_002.location = (-39.98, -12.9, 13.32)
ob_cube_002.scale = (7.035, 12.52, 12.52)
ob_cube_003.location = (-10.13, -14.07, 23.39)
ob_cube_003.scale = (16.47, 12.52, 8.776)
ob_cube_004.location = (35.77, -7.97, 13.32)
ob_cube_004.scale = (25.98, 12.52, 21.58)
ob_cube_005.location = (16.25, -11.02, 13.32)
ob_cube_005.scale = (-2.644, 12.52, 20.8)
ob_cube_006.location = (-10.13, -19.93, 13.39)
ob_cube_006.scale = (16.47, 12.52, 1.409)
ob_cube_007.location = (-9.79, -26.27, 20.56)
ob_cube_007.scale = (0.4133, 0.6371, 10.67)
ob_cube_008.location = (-10.15, -26.27, 22.3)
ob_cube_008.rotation_euler = (-0.0, 1.571, 0.0)
ob_cube_008.scale = (0.4133, 0.6371, 17.47)
ob_cube_009.location = (-39.8, -19.93, 1.296)
ob_cube_009.scale = (7.911, 10.03, 1.128)

# ---- collection membership
col_collection.objects.link(ob_light)
col_collection.objects.link(ob_camera)
col_collection.objects.link(ob_cube_001)
col_collection.objects.link(ob_cube_002)
col_collection.objects.link(ob_cube_003)
col_collection.objects.link(ob_cube_004)
col_collection.objects.link(ob_cube_005)
col_collection.objects.link(ob_cube_006)
col_collection.objects.link(ob_cube_007)
col_collection.objects.link(ob_cube_008)
col_collection.objects.link(ob_cube_009)

# ---- scene / render settings (as saved in the file)
scene.camera = ob_camera
scene.frame_start = 1; scene.frame_end = 250; scene.frame_set(1)
scene.render.engine = 'BLENDER_EEVEE_NEXT'
bpy.context.view_layer.update()
